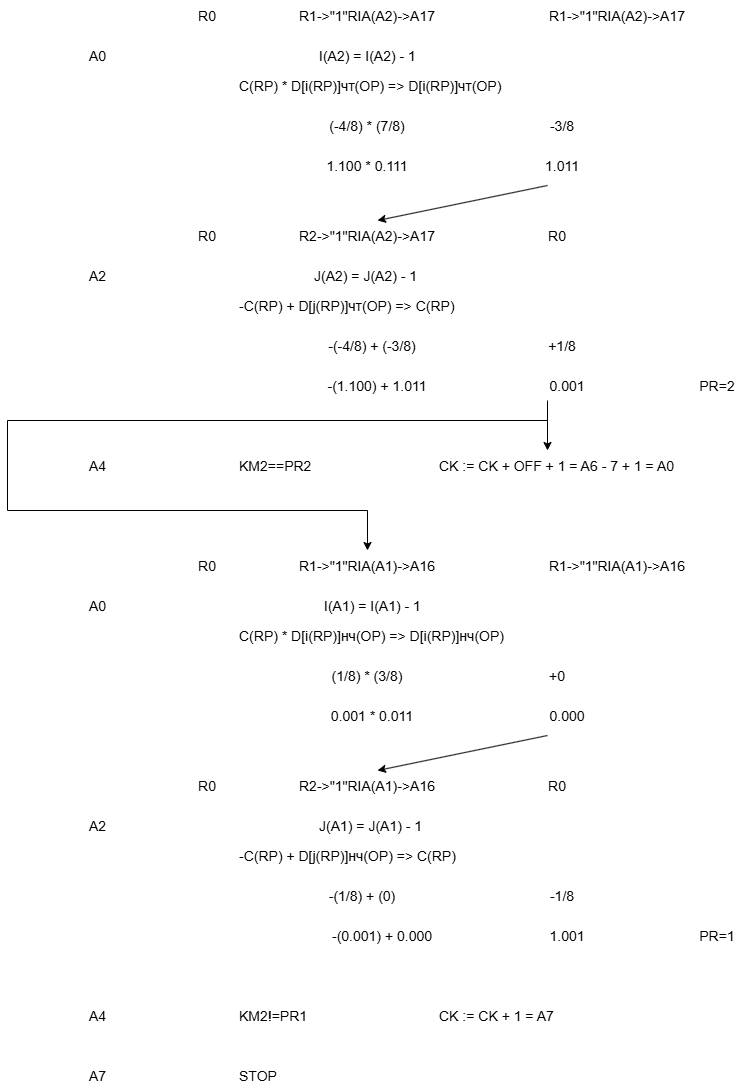

The diagram above was exported from draw.io. Its source (the exported page's mxGraphModel, read from the mxfile embedded in the PNG):
<mxGraphModel dx="1444" dy="1082" grid="1" gridSize="10" guides="1" tooltips="1" connect="1" arrows="1" fold="1" page="1" pageScale="1" pageWidth="827" pageHeight="1169" math="0" shadow="0">
  <root>
    <mxCell id="0" />
    <mxCell id="1" parent="0" />
    <mxCell id="t_1_1" parent="1" style="text;html=0;align=center;verticalAlign=middle;resizable=0;points=[];autosize=1;strokeColor=none;fillColor=none;fontSize=14;fontFamily=Arial;" value="R0" vertex="1">
      <mxGeometry height="30" width="40" x="250" y="50" as="geometry" />
    </mxCell>
    <mxCell id="t_1_2" parent="1" style="text;html=0;align=center;verticalAlign=middle;resizable=0;points=[];autosize=1;strokeColor=none;fillColor=none;fontSize=14;fontFamily=Arial;" value="R1-&gt;&quot;1&quot;RIA(A2)-&gt;A17" vertex="1">
      <mxGeometry height="30" width="160" x="350" y="50" as="geometry" />
    </mxCell>
    <mxCell id="t_1_3" parent="1" style="text;html=0;align=center;verticalAlign=middle;resizable=0;points=[];autosize=1;strokeColor=none;fillColor=none;fontSize=14;fontFamily=Arial;" value="R1-&gt;&quot;1&quot;RIA(A2)-&gt;A17" vertex="1">
      <mxGeometry height="30" width="160" x="600" y="50" as="geometry" />
    </mxCell>
    <mxCell id="t_2_1" parent="1" style="text;html=0;align=left;verticalAlign=middle;resizable=0;points=[];autosize=1;strokeColor=none;fillColor=none;fontSize=14;fontFamily=Arial;" value="A0" vertex="1">
      <mxGeometry height="30" width="40" x="150" y="90" as="geometry" />
    </mxCell>
    <mxCell id="t_2_2" parent="1" style="text;html=0;align=left;verticalAlign=middle;resizable=0;points=[];autosize=1;strokeColor=none;fillColor=none;fontSize=14;fontFamily=Arial;" value="C(RP)   *   D[i(RP)]чт(OP) =&gt; D[i(RP)]чт(OP)" vertex="1">
      <mxGeometry height="30" width="300" x="300" y="120" as="geometry" />
    </mxCell>
    <mxCell id="t_3_1" parent="1" style="text;html=0;align=left;verticalAlign=middle;resizable=0;points=[];autosize=1;strokeColor=none;fillColor=none;fontSize=14;fontFamily=Arial;" value="I(A2) = I(A2) - 1" vertex="1">
      <mxGeometry height="30" width="120" x="380" y="90" as="geometry" />
    </mxCell>
    <mxCell id="t_4_1" parent="1" style="text;html=0;align=center;verticalAlign=middle;resizable=0;points=[];autosize=1;strokeColor=none;fillColor=none;fontSize=14;fontFamily=Arial;" value="(-4/8) * (7/8)" vertex="1">
      <mxGeometry height="30" width="100" x="380" y="160" as="geometry" />
    </mxCell>
    <mxCell id="t_4_2" parent="1" style="text;html=0;align=center;verticalAlign=middle;resizable=0;points=[];autosize=1;strokeColor=none;fillColor=none;fontSize=14;fontFamily=Arial;" value="-3/8" vertex="1">
      <mxGeometry height="30" width="50" x="600" y="160" as="geometry" />
    </mxCell>
    <mxCell id="t_5_1" parent="1" style="text;html=0;align=center;verticalAlign=middle;resizable=0;points=[];autosize=1;strokeColor=none;fillColor=none;fontSize=14;fontFamily=Arial;" value="1.100 * 0.111" vertex="1">
      <mxGeometry height="30" width="100" x="380" y="200" as="geometry" />
    </mxCell>
    <mxCell id="t_5_2" parent="1" style="text;html=0;align=center;verticalAlign=middle;resizable=0;points=[];autosize=1;strokeColor=none;fillColor=none;fontSize=14;fontFamily=Arial;" value="1.011" vertex="1">
      <mxGeometry height="30" width="50" x="600" y="200" as="geometry" />
    </mxCell>
    <mxCell id="t_6_1" parent="1" style="text;html=0;align=center;verticalAlign=middle;resizable=0;points=[];autosize=1;strokeColor=none;fillColor=none;fontSize=14;fontFamily=Arial;" value="R0" vertex="1">
      <mxGeometry height="30" width="40" x="250" y="270" as="geometry" />
    </mxCell>
    <mxCell id="t_6_2" parent="1" style="text;html=0;align=center;verticalAlign=middle;resizable=0;points=[];autosize=1;strokeColor=none;fillColor=none;fontSize=14;fontFamily=Arial;" value="R2-&gt;&quot;1&quot;RIA(A2)-&gt;A17" vertex="1">
      <mxGeometry height="30" width="160" x="350" y="270" as="geometry" />
    </mxCell>
    <mxCell id="t_6_3" parent="1" style="text;html=0;align=center;verticalAlign=middle;resizable=0;points=[];autosize=1;strokeColor=none;fillColor=none;fontSize=14;fontFamily=Arial;" value="R0" vertex="1">
      <mxGeometry height="30" width="40" x="600" y="270" as="geometry" />
    </mxCell>
    <mxCell id="t_7_1" parent="1" style="text;html=0;align=left;verticalAlign=middle;resizable=0;points=[];autosize=1;strokeColor=none;fillColor=none;fontSize=14;fontFamily=Arial;" value="A2" vertex="1">
      <mxGeometry height="30" width="40" x="150" y="310" as="geometry" />
    </mxCell>
    <mxCell id="t_7_2" parent="1" style="text;html=0;align=left;verticalAlign=middle;resizable=0;points=[];autosize=1;strokeColor=none;fillColor=none;fontSize=14;fontFamily=Arial;" value="-C(RP)   +   D[j(RP)]чт(OP) =&gt; C(RP)" vertex="1">
      <mxGeometry height="30" width="280" x="300" y="340" as="geometry" />
    </mxCell>
    <mxCell id="t_8_1" parent="1" style="text;html=0;align=left;verticalAlign=middle;resizable=0;points=[];autosize=1;strokeColor=none;fillColor=none;fontSize=14;fontFamily=Arial;" value="J(A2) = J(A2) - 1 " vertex="1">
      <mxGeometry height="30" width="130" x="375" y="310" as="geometry" />
    </mxCell>
    <mxCell id="t_9_1" parent="1" style="text;html=0;align=center;verticalAlign=middle;resizable=0;points=[];autosize=1;strokeColor=none;fillColor=none;fontSize=14;fontFamily=Arial;" value="-(-4/8) + (-3/8)" vertex="1">
      <mxGeometry height="30" width="110" x="380" y="380" as="geometry" />
    </mxCell>
    <mxCell id="t_9_2" parent="1" style="text;html=0;align=center;verticalAlign=middle;resizable=0;points=[];autosize=1;strokeColor=none;fillColor=none;fontSize=14;fontFamily=Arial;" value="+1/8" vertex="1">
      <mxGeometry height="30" width="50" x="600" y="380" as="geometry" />
    </mxCell>
    <mxCell id="t_10_1" parent="1" style="text;html=0;align=center;verticalAlign=middle;resizable=0;points=[];autosize=1;strokeColor=none;fillColor=none;fontSize=14;fontFamily=Arial;" value="-(1.100) + 1.011" vertex="1">
      <mxGeometry height="30" width="120" x="380" y="420" as="geometry" />
    </mxCell>
    <mxCell id="t_10_2" parent="1" style="text;html=0;align=center;verticalAlign=middle;resizable=0;points=[];autosize=1;strokeColor=none;fillColor=none;fontSize=14;fontFamily=Arial;" value="0.001" vertex="1">
      <mxGeometry height="30" width="60" x="600" y="420" as="geometry" />
    </mxCell>
    <mxCell id="t_10_3" parent="1" style="text;html=0;align=center;verticalAlign=middle;resizable=0;points=[];autosize=1;strokeColor=none;fillColor=none;fontSize=14;fontFamily=Arial;" value="PR=2" vertex="1">
      <mxGeometry height="30" width="60" x="750" y="420" as="geometry" />
    </mxCell>
    <mxCell id="t_11_1" parent="1" style="text;html=0;align=left;verticalAlign=middle;resizable=0;points=[];autosize=1;strokeColor=none;fillColor=none;fontSize=14;fontFamily=Arial;" value="A4" vertex="1">
      <mxGeometry height="30" width="40" x="150" y="500" as="geometry" />
    </mxCell>
    <mxCell id="t_11_2" parent="1" style="text;html=0;align=left;verticalAlign=middle;resizable=0;points=[];autosize=1;strokeColor=none;fillColor=none;fontSize=14;fontFamily=Arial;" value="KM2==PR2" vertex="1">
      <mxGeometry height="30" width="100" x="300" y="500" as="geometry" />
    </mxCell>
    <mxCell id="t_11_3" parent="1" style="text;html=0;align=left;verticalAlign=middle;resizable=0;points=[];autosize=1;strokeColor=none;fillColor=none;fontSize=14;fontFamily=Arial;" value="CK := CK + OFF + 1 = A6 - 7 + 1 = A0" vertex="1">
      <mxGeometry height="30" width="280" x="500" y="500" as="geometry" />
    </mxCell>
    <mxCell id="t_12_1" parent="1" style="text;html=0;align=center;verticalAlign=middle;resizable=0;points=[];autosize=1;strokeColor=none;fillColor=none;fontSize=14;fontFamily=Arial;" value="R0" vertex="1">
      <mxGeometry height="30" width="40" x="250" y="600" as="geometry" />
    </mxCell>
    <mxCell id="t_12_2" parent="1" style="text;html=0;align=center;verticalAlign=middle;resizable=0;points=[];autosize=1;strokeColor=none;fillColor=none;fontSize=14;fontFamily=Arial;" value="R1-&gt;&quot;1&quot;RIA(A1)-&gt;A16" vertex="1">
      <mxGeometry height="30" width="160" x="350" y="600" as="geometry" />
    </mxCell>
    <mxCell id="t_12_3" parent="1" style="text;html=0;align=center;verticalAlign=middle;resizable=0;points=[];autosize=1;strokeColor=none;fillColor=none;fontSize=14;fontFamily=Arial;" value="R1-&gt;&quot;1&quot;RIA(A1)-&gt;A16" vertex="1">
      <mxGeometry height="30" width="160" x="600" y="600" as="geometry" />
    </mxCell>
    <mxCell id="t_13_1" parent="1" style="text;html=0;align=left;verticalAlign=middle;resizable=0;points=[];autosize=1;strokeColor=none;fillColor=none;fontSize=14;fontFamily=Arial;" value="A0" vertex="1">
      <mxGeometry height="30" width="40" x="150" y="640" as="geometry" />
    </mxCell>
    <mxCell id="t_13_2" parent="1" style="text;html=0;align=left;verticalAlign=middle;resizable=0;points=[];autosize=1;strokeColor=none;fillColor=none;fontSize=14;fontFamily=Arial;" value="C(RP)   *   D[i(RP)]нч(OP) =&gt; D[i(RP)]нч(OP)" vertex="1">
      <mxGeometry height="30" width="300" x="300" y="670" as="geometry" />
    </mxCell>
    <mxCell id="t_14_1" parent="1" style="text;html=0;align=left;verticalAlign=middle;resizable=0;points=[];autosize=1;strokeColor=none;fillColor=none;fontSize=14;fontFamily=Arial;" value="I(A1) = I(A1) - 1" vertex="1">
      <mxGeometry height="30" width="120" x="385" y="640" as="geometry" />
    </mxCell>
    <mxCell id="t_15_1" parent="1" style="text;html=0;align=center;verticalAlign=middle;resizable=0;points=[];autosize=1;strokeColor=none;fillColor=none;fontSize=14;fontFamily=Arial;" value="(1/8) * (3/8)" vertex="1">
      <mxGeometry height="30" width="100" x="380" y="710" as="geometry" />
    </mxCell>
    <mxCell id="t_15_2" parent="1" style="text;html=0;align=center;verticalAlign=middle;resizable=0;points=[];autosize=1;strokeColor=none;fillColor=none;fontSize=14;fontFamily=Arial;" value="+0" vertex="1">
      <mxGeometry height="30" width="40" x="600" y="710" as="geometry" />
    </mxCell>
    <mxCell id="t_16_1" parent="1" style="text;html=0;align=center;verticalAlign=middle;resizable=0;points=[];autosize=1;strokeColor=none;fillColor=none;fontSize=14;fontFamily=Arial;" value="0.001 * 0.011" vertex="1">
      <mxGeometry height="30" width="110" x="380" y="750" as="geometry" />
    </mxCell>
    <mxCell id="t_16_2" parent="1" style="text;html=0;align=center;verticalAlign=middle;resizable=0;points=[];autosize=1;strokeColor=none;fillColor=none;fontSize=14;fontFamily=Arial;" value="0.000" vertex="1">
      <mxGeometry height="30" width="60" x="600" y="750" as="geometry" />
    </mxCell>
    <mxCell id="t_17_1" parent="1" style="text;html=0;align=center;verticalAlign=middle;resizable=0;points=[];autosize=1;strokeColor=none;fillColor=none;fontSize=14;fontFamily=Arial;" value="R0" vertex="1">
      <mxGeometry height="30" width="40" x="250" y="820" as="geometry" />
    </mxCell>
    <mxCell id="t_17_2" parent="1" style="text;html=0;align=center;verticalAlign=middle;resizable=0;points=[];autosize=1;strokeColor=none;fillColor=none;fontSize=14;fontFamily=Arial;" value="R2-&gt;&quot;1&quot;RIA(A1)-&gt;A16" vertex="1">
      <mxGeometry height="30" width="160" x="350" y="820" as="geometry" />
    </mxCell>
    <mxCell id="t_17_3" parent="1" style="text;html=0;align=center;verticalAlign=middle;resizable=0;points=[];autosize=1;strokeColor=none;fillColor=none;fontSize=14;fontFamily=Arial;" value="R0" vertex="1">
      <mxGeometry height="30" width="40" x="600" y="820" as="geometry" />
    </mxCell>
    <mxCell id="t_18_1" parent="1" style="text;html=0;align=left;verticalAlign=middle;resizable=0;points=[];autosize=1;strokeColor=none;fillColor=none;fontSize=14;fontFamily=Arial;" value="A2" vertex="1">
      <mxGeometry height="30" width="40" x="150" y="860" as="geometry" />
    </mxCell>
    <mxCell id="t_18_2" parent="1" style="text;html=0;align=left;verticalAlign=middle;resizable=0;points=[];autosize=1;strokeColor=none;fillColor=none;fontSize=14;fontFamily=Arial;" value="-C(RP)   +   D[j(RP)]нч(OP) =&gt; C(RP)" vertex="1">
      <mxGeometry height="30" width="280" x="300" y="890" as="geometry" />
    </mxCell>
    <mxCell id="t_19_1" parent="1" style="text;html=0;align=left;verticalAlign=middle;resizable=0;points=[];autosize=1;strokeColor=none;fillColor=none;fontSize=14;fontFamily=Arial;" value="J(A1) = J(A1) - 1" vertex="1">
      <mxGeometry height="30" width="130" x="380" y="860" as="geometry" />
    </mxCell>
    <mxCell id="t_20_1" parent="1" style="text;html=0;align=center;verticalAlign=middle;resizable=0;points=[];autosize=1;strokeColor=none;fillColor=none;fontSize=14;fontFamily=Arial;" value="-(1/8) + (0)" vertex="1">
      <mxGeometry height="30" width="90" x="380" y="930" as="geometry" />
    </mxCell>
    <mxCell id="t_20_2" parent="1" style="text;html=0;align=center;verticalAlign=middle;resizable=0;points=[];autosize=1;strokeColor=none;fillColor=none;fontSize=14;fontFamily=Arial;" value="-1/8" vertex="1">
      <mxGeometry height="30" width="50" x="600" y="930" as="geometry" />
    </mxCell>
    <mxCell id="t_21_1" parent="1" style="text;html=0;align=center;verticalAlign=middle;resizable=0;points=[];autosize=1;strokeColor=none;fillColor=none;fontSize=14;fontFamily=Arial;" value="-(0.001) + 0.000" vertex="1">
      <mxGeometry height="30" width="130" x="380" y="970" as="geometry" />
    </mxCell>
    <mxCell id="t_21_2" parent="1" style="text;html=0;align=center;verticalAlign=middle;resizable=0;points=[];autosize=1;strokeColor=none;fillColor=none;fontSize=14;fontFamily=Arial;" value="1.001" vertex="1">
      <mxGeometry height="30" width="60" x="600" y="970" as="geometry" />
    </mxCell>
    <mxCell id="t_21_3" parent="1" style="text;html=0;align=center;verticalAlign=middle;resizable=0;points=[];autosize=1;strokeColor=none;fillColor=none;fontSize=14;fontFamily=Arial;" value="PR=1" vertex="1">
      <mxGeometry height="30" width="60" x="750" y="970" as="geometry" />
    </mxCell>
    <mxCell id="t_22_1" parent="1" style="text;html=0;align=left;verticalAlign=middle;resizable=0;points=[];autosize=1;strokeColor=none;fillColor=none;fontSize=14;fontFamily=Arial;" value="A4" vertex="1">
      <mxGeometry height="30" width="40" x="150" y="1050" as="geometry" />
    </mxCell>
    <mxCell id="t_22_2" parent="1" style="text;html=0;align=left;verticalAlign=middle;resizable=0;points=[];autosize=1;strokeColor=none;fillColor=none;fontSize=14;fontFamily=Arial;" value="KM2!=PR1" vertex="1">
      <mxGeometry height="30" width="90" x="300" y="1050" as="geometry" />
    </mxCell>
    <mxCell id="t_22_3" parent="1" style="text;html=0;align=left;verticalAlign=middle;resizable=0;points=[];autosize=1;strokeColor=none;fillColor=none;fontSize=14;fontFamily=Arial;" value="CK := CK + 1 = A7" vertex="1">
      <mxGeometry height="30" width="150" x="500" y="1050" as="geometry" />
    </mxCell>
    <mxCell id="t_23_1" parent="1" style="text;html=0;align=left;verticalAlign=middle;resizable=0;points=[];autosize=1;strokeColor=none;fillColor=none;fontSize=14;fontFamily=Arial;" value="A7" vertex="1">
      <mxGeometry height="30" width="30" x="150" y="1110" as="geometry" />
    </mxCell>
    <mxCell id="t_23_2" parent="1" style="text;html=0;align=left;verticalAlign=middle;resizable=0;points=[];autosize=1;strokeColor=none;fillColor=none;fontSize=14;fontFamily=Arial;" value="STOP" vertex="1">
      <mxGeometry height="30" width="60" x="300" y="1110" as="geometry" />
    </mxCell>
    <mxCell id="edge1" edge="1" parent="1" style="edgeStyle=none;rounded=0;orthogonalLoop=1;jettySize=auto;html=1;endArrow=classic;endFill=1;strokeWidth=1;strokeColor=#000000;">
      <mxGeometry relative="1" as="geometry">
        <mxPoint x="610" y="235" as="sourcePoint" />
        <mxPoint x="440" y="270" as="targetPoint" />
      </mxGeometry>
    </mxCell>
    <mxCell id="edge2" edge="1" parent="1" style="edgeStyle=none;rounded=0;orthogonalLoop=1;jettySize=auto;html=1;endArrow=classic;endFill=1;strokeWidth=1;strokeColor=#000000;">
      <mxGeometry relative="1" as="geometry">
        <mxPoint x="610" y="785" as="sourcePoint" />
        <mxPoint x="440" y="820" as="targetPoint" />
      </mxGeometry>
    </mxCell>
    <mxCell id="edge3" edge="1" parent="1" style="edgeStyle=none;rounded=0;orthogonalLoop=1;jettySize=auto;html=1;endArrow=classic;endFill=1;strokeWidth=1;strokeColor=#000000;">
      <mxGeometry relative="1" as="geometry">
        <mxPoint x="610" y="450" as="sourcePoint" />
        <mxPoint x="610" y="500" as="targetPoint" />
      </mxGeometry>
    </mxCell>
    <mxCell id="edge4" edge="1" parent="1" style="edgeStyle=orthogonalEdgeStyle;rounded=0;orthogonalLoop=1;jettySize=auto;html=1;endArrow=classic;endFill=1;strokeWidth=1;strokeColor=#000000;">
      <mxGeometry relative="1" as="geometry">
        <Array as="points">
          <mxPoint x="70" y="470" />
          <mxPoint x="70" y="560" />
          <mxPoint x="430" y="560" />
          <mxPoint x="430" y="600" />
        </Array>
        <mxPoint x="610" y="470" as="sourcePoint" />
        <mxPoint x="430" y="600" as="targetPoint" />
      </mxGeometry>
    </mxCell>
  </root>
</mxGraphModel>